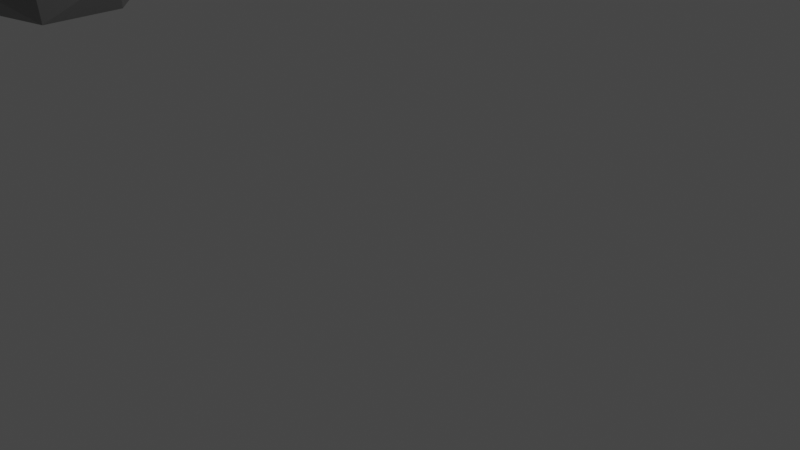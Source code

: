 # Source: Rocks.blend  (saved by Blender 3.6.11; exported with 4.5.12 LTS)
import bpy
from mathutils import Matrix  # noqa: F401  (used for matrix-valued properties, if any)

bpy.ops.wm.read_factory_settings(use_empty=True)
scene = bpy.context.scene
scene.name = 'Scene'

# ---- collections
col_collection = bpy.data.collections.new('Collection'); scene.collection.children.link(col_collection)

# ---- materials (node trees are filled in below, after node groups)
mat_material = bpy.data.materials.new('Material')
mat_material.use_transparent_shadow = False
mat_material_001 = bpy.data.materials.new('Material.001')
mat_material_001.use_transparent_shadow = False

# ---- material node trees
mat_material.use_nodes = True; mat_material.node_tree.nodes.clear()
_N = mat_material.node_tree.nodes; _L = mat_material.node_tree.links
n0 = _N.new('ShaderNodeBsdfPrincipled'); n0.name = 'Principled BSDF'; n0.location = (10, 300)
n0.distribution = 'GGX'
n0.subsurface_method = 'RANDOM_WALK_SKIN'
n0.inputs[0].default_value = (0.2429, 0.2429, 0.2429, 1.0)
n0.inputs[3].default_value = 1.45
n0.inputs[27].default_value = (0.0, 0.0, 0.0, 1.0)
n0.inputs[28].default_value = 1.0
n1 = _N.new('ShaderNodeOutputMaterial'); n1.name = 'Material Output'; n1.location = (300, 300)
_L.new(n0.outputs[0], n1.inputs[0])
n1.is_active_output = True
mat_material_001.use_nodes = True; mat_material_001.node_tree.nodes.clear()
_N = mat_material_001.node_tree.nodes; _L = mat_material_001.node_tree.links
n0 = _N.new('ShaderNodeBsdfPrincipled'); n0.name = 'Principled BSDF'; n0.location = (10, 300)
n0.distribution = 'GGX'
n0.subsurface_method = 'RANDOM_WALK_SKIN'
n0.inputs[0].default_value = (0.07143, 0.07143, 0.07143, 1.0)
n0.inputs[3].default_value = 1.45
n0.inputs[27].default_value = (0.0, 0.0, 0.0, 1.0)
n0.inputs[28].default_value = 1.0
n1 = _N.new('ShaderNodeOutputMaterial'); n1.name = 'Material Output'; n1.location = (300, 300)
_L.new(n0.outputs[0], n1.inputs[0])
n1.is_active_output = True

# ---- world
world_world = bpy.data.worlds.new('World'); scene.world = world_world
world_world.use_nodes = True; world_world.node_tree.nodes.clear()
_N = world_world.node_tree.nodes; _L = world_world.node_tree.links
n0 = _N.new('ShaderNodeOutputWorld'); n0.name = 'World Output'; n0.location = (300, 300)
n1 = _N.new('ShaderNodeBackground'); n1.name = 'Background'; n1.location = (10, 300)
n1.inputs[0].default_value = (0.05088, 0.05088, 0.05088, 1.0)
_L.new(n1.outputs[0], n0.inputs[0])
n0.is_active_output = True
world_world.color = (0.05088, 0.05088, 0.05088)
world_world.use_sun_shadow = False
world_world.sun_shadow_jitter_overblur = 0.0

# ---- cameras
cam_camera = bpy.data.cameras.new('Camera')
cam_camera.clip_end = 100.0
cam_camera.ortho_scale = 7.314

# ---- lights
light_light = bpy.data.lights.new('Light', 'POINT')
light_light.transmission_factor = 0.0
light_light.energy = 1000.0
light_light.shadow_soft_size = 0.1
light_light.shadow_maximum_resolution = 0.006
light_light.use_absolute_resolution = True

# ---- meshes
me_icosphere_002 = bpy.data.meshes.new('Icosphere.002')
me_icosphere_002.from_pydata([(0.0, 0.0, -0.8907), (0.7236, -0.5257, -0.4472), (-0.2764, -0.8506, -0.4472), (-0.8944, 0.0, -0.4472), (-0.2764, 0.8506, -0.4472), (0.7236, 0.5257, -0.4472), (0.2764, -0.8506, 0.4472), (-0.7236, -0.5257, 0.4472), (-0.7236, 0.5257, 0.4472), (0.2764, 0.8506, 0.4472), (0.8944, 0.0, 0.4472), (0.0, 0.0, 1.0), (-0.1625, -0.5, -0.8725), (0.4253, -0.309, -0.8725), (0.2629, -0.809, -0.5257), (0.8506, 0.0, -0.5257), (0.4253, 0.309, -0.8725), (-0.5257, 0.0, -0.8725), (-0.6882, -0.5, -0.5257), (-0.1625, 0.5, -0.8725), (-0.6882, 0.5, -0.5257), (0.2629, 0.809, -0.5257), (0.9511, -0.309, 0.0), (0.9511, 0.309, 0.0), (0.0, -1.0, 0.0), (0.5878, -0.809, 0.0), (-0.9511, -0.309, 0.0), (-0.5878, -0.809, 0.0), (-0.5878, 0.809, 0.0), (-0.9511, 0.309, 0.0), (0.5878, 0.809, 0.0), (0.0, 1.0, 0.0), (0.6882, -0.5, 0.5257), (-0.2629, -0.809, 0.5257), (-0.8506, 0.0, 0.5257), (-0.2629, 0.809, 0.5257), (0.6882, 0.5, 0.5257), (0.1625, -0.5, 0.8507), (0.5257, 0.0, 0.8507), (-0.4253, -0.309, 0.8507), (-0.4253, 0.309, 0.8507), (0.1625, 0.5, 0.8507)], [], [(0, 13, 12), (1, 13, 15), (0, 12, 17), (0, 17, 19), (0, 19, 16), (1, 15, 22), (2, 14, 24), (3, 18, 26), (4, 20, 28), (5, 21, 30), (1, 22, 25), (2, 24, 27), (3, 26, 29), (4, 28, 31), (5, 30, 23), (6, 32, 37), (7, 33, 39), (8, 34, 40), (9, 35, 41), (10, 36, 38), (38, 41, 11), (38, 36, 41), (36, 9, 41), (41, 40, 11), (41, 35, 40), (35, 8, 40), (40, 39, 11), (40, 34, 39), (34, 7, 39), (39, 37, 11), (39, 33, 37), (33, 6, 37), (37, 38, 11), (37, 32, 38), (32, 10, 38), (23, 36, 10), (23, 30, 36), (30, 9, 36), (31, 35, 9), (31, 28, 35), (28, 8, 35), (29, 34, 8), (29, 26, 34), (26, 7, 34), (27, 33, 7), (27, 24, 33), (24, 6, 33), (25, 32, 6), (25, 22, 32), (22, 10, 32), (30, 31, 9), (30, 21, 31), (21, 4, 31), (28, 29, 8), (28, 20, 29), (20, 3, 29), (26, 27, 7), (26, 18, 27), (18, 2, 27), (24, 25, 6), (24, 14, 25), (14, 1, 25), (22, 23, 10), (22, 15, 23), (15, 5, 23), (16, 21, 5), (16, 19, 21), (19, 4, 21), (19, 20, 4), (19, 17, 20), (17, 3, 20), (17, 18, 3), (17, 12, 18), (12, 2, 18), (15, 16, 5), (15, 13, 16), (13, 0, 16), (12, 14, 2), (12, 13, 14), (13, 1, 14)])
_uv = me_icosphere_002.uv_layers.new(name='UVMap')
_uv.uv.foreach_set('vector', [0.1818, 0.0, 0.2273, 0.07873, 0.1364, 0.07873, 0.2727, 0.1575, 0.3182, 0.07873, 0.3636, 0.1575, 0.9091, 0.0, 0.9545, 0.07873, 0.8636, 0.07873, 0.7273, 0.0, 0.7727, 0.07873, 0.6818, 0.07873, 0.5455, 0.0, 0.5909, 0.07873, 0.5, 0.07873, 0.2727, 0.1575, 0.3636, 0.1575, 0.3182, 0.2362, 0.09091, 0.1575, 0.1818, 0.1575, 0.1364, 0.2362, 0.8182, 0.1575, 0.9091, 0.1575, 0.8636, 0.2362, 0.6364, 0.1575, 0.7273, 0.1575, 0.6818, 0.2362, 0.4545, 0.1575, 0.5455, 0.1575, 0.5, 0.2362, 0.2727, 0.1575, 0.3182, 0.2362, 0.2273, 0.2362, 0.09091, 0.1575, 0.1364, 0.2362, 0.04546, 0.2362, 0.8182, 0.1575, 0.8636, 0.2362, 0.7727, 0.2362, 0.6364, 0.1575, 0.6818, 0.2362, 0.5909, 0.2362, 0.4545, 0.1575, 0.5, 0.2362, 0.4091, 0.2362, 0.1818, 0.3149, 0.2727, 0.3149, 0.2273, 0.3937, 0.0, 0.3149, 0.09091, 0.3149, 0.04546, 0.3937, 0.7273, 0.3149, 0.8182, 0.3149, 0.7727, 0.3937, 0.5455, 0.3149, 0.6364, 0.3149, 0.5909, 0.3937, 0.3636, 0.3149, 0.4545, 0.3149, 0.4091, 0.3937, 0.4091, 0.3937, 0.5, 0.3937, 0.4545, 0.4724, 0.4091, 0.3937, 0.4545, 0.3149, 0.5, 0.3937, 0.4545, 0.3149, 0.5455, 0.3149, 0.5, 0.3937, 0.5909, 0.3937, 0.6818, 0.3937, 0.6364, 0.4724, 0.5909, 0.3937, 0.6364, 0.3149, 0.6818, 0.3937, 0.6364, 0.3149, 0.7273, 0.3149, 0.6818, 0.3937, 0.7727, 0.3937, 0.8636, 0.3937, 0.8182, 0.4724, 0.7727, 0.3937, 0.8182, 0.3149, 0.8636, 0.3937, 0.8182, 0.3149, 0.9091, 0.3149, 0.8636, 0.3937, 0.04546, 0.3937, 0.1364, 0.3937, 0.09091, 0.4724, 0.04546, 0.3937, 0.09091, 0.3149, 0.1364, 0.3937, 0.09091, 0.3149, 0.1818, 0.3149, 0.1364, 0.3937, 0.2273, 0.3937, 0.3182, 0.3937, 0.2727, 0.4724, 0.2273, 0.3937, 0.2727, 0.3149, 0.3182, 0.3937, 0.2727, 0.3149, 0.3636, 0.3149, 0.3182, 0.3937, 0.4091, 0.2362, 0.4545, 0.3149, 0.3636, 0.3149, 0.4091, 0.2362, 0.5, 0.2362, 0.4545, 0.3149, 0.5, 0.2362, 0.5455, 0.3149, 0.4545, 0.3149, 0.5909, 0.2362, 0.6364, 0.3149, 0.5455, 0.3149, 0.5909, 0.2362, 0.6818, 0.2362, 0.6364, 0.3149, 0.6818, 0.2362, 0.7273, 0.3149, 0.6364, 0.3149, 0.7727, 0.2362, 0.8182, 0.3149, 0.7273, 0.3149, 0.7727, 0.2362, 0.8636, 0.2362, 0.8182, 0.3149, 0.8636, 0.2362, 0.9091, 0.3149, 0.8182, 0.3149, 0.04546, 0.2362, 0.09091, 0.3149, 0.0, 0.3149, 0.04546, 0.2362, 0.1364, 0.2362, 0.09091, 0.3149, 0.1364, 0.2362, 0.1818, 0.3149, 0.09091, 0.3149, 0.2273, 0.2362, 0.2727, 0.3149, 0.1818, 0.3149, 0.2273, 0.2362, 0.3182, 0.2362, 0.2727, 0.3149, 0.3182, 0.2362, 0.3636, 0.3149, 0.2727, 0.3149, 0.5, 0.2362, 0.5909, 0.2362, 0.5455, 0.3149, 0.5, 0.2362, 0.5455, 0.1575, 0.5909, 0.2362, 0.5455, 0.1575, 0.6364, 0.1575, 0.5909, 0.2362, 0.6818, 0.2362, 0.7727, 0.2362, 0.7273, 0.3149, 0.6818, 0.2362, 0.7273, 0.1575, 0.7727, 0.2362, 0.7273, 0.1575, 0.8182, 0.1575, 0.7727, 0.2362, 0.8636, 0.2362, 0.9545, 0.2362, 0.9091, 0.3149, 0.8636, 0.2362, 0.9091, 0.1575, 0.9545, 0.2362, 0.9091, 0.1575, 1.0, 0.1575, 0.9545, 0.2362, 0.1364, 0.2362, 0.2273, 0.2362, 0.1818, 0.3149, 0.1364, 0.2362, 0.1818, 0.1575, 0.2273, 0.2362, 0.1818, 0.1575, 0.2727, 0.1575, 0.2273, 0.2362, 0.3182, 0.2362, 0.4091, 0.2362, 0.3636, 0.3149, 0.3182, 0.2362, 0.3636, 0.1575, 0.4091, 0.2362, 0.3636, 0.1575, 0.4545, 0.1575, 0.4091, 0.2362, 0.5, 0.07873, 0.5455, 0.1575, 0.4545, 0.1575, 0.5, 0.07873, 0.5909, 0.07873, 0.5455, 0.1575, 0.5909, 0.07873, 0.6364, 0.1575, 0.5455, 0.1575, 0.6818, 0.07873, 0.7273, 0.1575, 0.6364, 0.1575, 0.6818, 0.07873, 0.7727, 0.07873, 0.7273, 0.1575, 0.7727, 0.07873, 0.8182, 0.1575, 0.7273, 0.1575, 0.8636, 0.07873, 0.9091, 0.1575, 0.8182, 0.1575, 0.8636, 0.07873, 0.9545, 0.07873, 0.9091, 0.1575, 0.9545, 0.07873, 1.0, 0.1575, 0.9091, 0.1575, 0.3636, 0.1575, 0.4091, 0.07873, 0.4545, 0.1575, 0.3636, 0.1575, 0.3182, 0.07873, 0.4091, 0.07873, 0.3182, 0.07873, 0.3636, 0.0, 0.4091, 0.07873, 0.1364, 0.07873, 0.1818, 0.1575, 0.09091, 0.1575, 0.1364, 0.07873, 0.2273, 0.07873, 0.1818, 0.1575, 0.2273, 0.07873, 0.2727, 0.1575, 0.1818, 0.1575])
me_icosphere_002.materials.append(mat_material)
me_icosphere_002.update()
me_icosphere_003 = bpy.data.meshes.new('Icosphere.003')
me_icosphere_003.from_pydata([(3.911, 1.309e-09, -0.8385), (4.851, -0.3871, -0.4347), (3.552, -0.6264, -0.4347), (2.748, 1.309e-09, -0.4347), (3.552, 0.6264, -0.4347), (4.851, 0.3871, -0.4347), (4.27, -0.6264, 0.3514), (2.97, -0.3871, 0.3514), (2.97, 0.3871, 0.3514), (4.27, 0.6264, 0.3514), (5.073, 1.309e-09, 0.3514), (3.911, 1.309e-09, 0.8373), (3.7, -0.3682, -0.8058), (4.464, -0.2276, -0.8058), (4.252, -0.5957, -0.5038), (5.016, 1.309e-09, -0.5038), (4.464, 0.2276, -0.8058), (3.228, 1.309e-09, -0.8058), (3.016, -0.3682, -0.5038), (3.7, 0.3682, -0.8058), (3.016, 0.3682, -0.5038), (4.252, 0.5957, -0.5038), (5.147, -0.2276, -0.04167), (5.147, 0.2276, -0.04167), (3.911, -0.7364, -0.04167), (4.675, -0.5957, -0.04167), (2.675, -0.2276, -0.04167), (3.147, -0.5957, -0.04167), (3.147, 0.5957, -0.04167), (2.675, 0.2276, -0.04167), (4.675, 0.5957, -0.04167), (3.911, 0.7364, -0.04167), (4.805, -0.3682, 0.4204), (3.569, -0.5957, 0.4204), (2.805, 1.309e-09, 0.4204), (3.569, 0.5957, 0.4204), (4.805, 0.3682, 0.4204), (4.122, -0.3682, 0.706), (4.594, 1.309e-09, 0.706), (3.358, -0.2276, 0.706), (3.358, 0.2276, 0.706), (4.122, 0.3682, 0.706)], [], [(0, 13, 12), (1, 13, 15), (0, 12, 17), (0, 17, 19), (0, 19, 16), (1, 15, 22), (2, 14, 24), (3, 18, 26), (4, 20, 28), (5, 21, 30), (1, 22, 25), (2, 24, 27), (3, 26, 29), (4, 28, 31), (5, 30, 23), (6, 32, 37), (7, 33, 39), (8, 34, 40), (9, 35, 41), (10, 36, 38), (38, 41, 11), (38, 36, 41), (36, 9, 41), (41, 40, 11), (41, 35, 40), (35, 8, 40), (40, 39, 11), (40, 34, 39), (34, 7, 39), (39, 37, 11), (39, 33, 37), (33, 6, 37), (37, 38, 11), (37, 32, 38), (32, 10, 38), (23, 36, 10), (23, 30, 36), (30, 9, 36), (31, 35, 9), (31, 28, 35), (28, 8, 35), (29, 34, 8), (29, 26, 34), (26, 7, 34), (27, 33, 7), (27, 24, 33), (24, 6, 33), (25, 32, 6), (25, 22, 32), (22, 10, 32), (30, 31, 9), (30, 21, 31), (21, 4, 31), (28, 29, 8), (28, 20, 29), (20, 3, 29), (26, 27, 7), (26, 18, 27), (18, 2, 27), (24, 25, 6), (24, 14, 25), (14, 1, 25), (22, 23, 10), (22, 15, 23), (15, 5, 23), (16, 21, 5), (16, 19, 21), (19, 4, 21), (19, 20, 4), (19, 17, 20), (17, 3, 20), (17, 18, 3), (17, 12, 18), (12, 2, 18), (15, 16, 5), (15, 13, 16), (13, 0, 16), (12, 14, 2), (12, 13, 14), (13, 1, 14)])
_uv = me_icosphere_003.uv_layers.new(name='UVMap')
_uv.uv.foreach_set('vector', [0.1818, 0.0, 0.2273, 0.07873, 0.1364, 0.07873, 0.2727, 0.1575, 0.3182, 0.07873, 0.3636, 0.1575, 0.9091, 0.0, 0.9545, 0.07873, 0.8636, 0.07873, 0.7273, 0.0, 0.7727, 0.07873, 0.6818, 0.07873, 0.5455, 0.0, 0.5909, 0.07873, 0.5, 0.07873, 0.2727, 0.1575, 0.3636, 0.1575, 0.3182, 0.2362, 0.09091, 0.1575, 0.1818, 0.1575, 0.1364, 0.2362, 0.8182, 0.1575, 0.9091, 0.1575, 0.8636, 0.2362, 0.6364, 0.1575, 0.7273, 0.1575, 0.6818, 0.2362, 0.4545, 0.1575, 0.5455, 0.1575, 0.5, 0.2362, 0.2727, 0.1575, 0.3182, 0.2362, 0.2273, 0.2362, 0.09091, 0.1575, 0.1364, 0.2362, 0.04546, 0.2362, 0.8182, 0.1575, 0.8636, 0.2362, 0.7727, 0.2362, 0.6364, 0.1575, 0.6818, 0.2362, 0.5909, 0.2362, 0.4545, 0.1575, 0.5, 0.2362, 0.4091, 0.2362, 0.1818, 0.3149, 0.2727, 0.3149, 0.2273, 0.3937, 0.0, 0.3149, 0.09091, 0.3149, 0.04546, 0.3937, 0.7273, 0.3149, 0.8182, 0.3149, 0.7727, 0.3937, 0.5455, 0.3149, 0.6364, 0.3149, 0.5909, 0.3937, 0.3636, 0.3149, 0.4545, 0.3149, 0.4091, 0.3937, 0.4091, 0.3937, 0.5, 0.3937, 0.4545, 0.4724, 0.4091, 0.3937, 0.4545, 0.3149, 0.5, 0.3937, 0.4545, 0.3149, 0.5455, 0.3149, 0.5, 0.3937, 0.5909, 0.3937, 0.6818, 0.3937, 0.6364, 0.4724, 0.5909, 0.3937, 0.6364, 0.3149, 0.6818, 0.3937, 0.6364, 0.3149, 0.7273, 0.3149, 0.6818, 0.3937, 0.7727, 0.3937, 0.8636, 0.3937, 0.8182, 0.4724, 0.7727, 0.3937, 0.8182, 0.3149, 0.8636, 0.3937, 0.8182, 0.3149, 0.9091, 0.3149, 0.8636, 0.3937, 0.04546, 0.3937, 0.1364, 0.3937, 0.09091, 0.4724, 0.04546, 0.3937, 0.09091, 0.3149, 0.1364, 0.3937, 0.09091, 0.3149, 0.1818, 0.3149, 0.1364, 0.3937, 0.2273, 0.3937, 0.3182, 0.3937, 0.2727, 0.4724, 0.2273, 0.3937, 0.2727, 0.3149, 0.3182, 0.3937, 0.2727, 0.3149, 0.3636, 0.3149, 0.3182, 0.3937, 0.4091, 0.2362, 0.4545, 0.3149, 0.3636, 0.3149, 0.4091, 0.2362, 0.5, 0.2362, 0.4545, 0.3149, 0.5, 0.2362, 0.5455, 0.3149, 0.4545, 0.3149, 0.5909, 0.2362, 0.6364, 0.3149, 0.5455, 0.3149, 0.5909, 0.2362, 0.6818, 0.2362, 0.6364, 0.3149, 0.6818, 0.2362, 0.7273, 0.3149, 0.6364, 0.3149, 0.7727, 0.2362, 0.8182, 0.3149, 0.7273, 0.3149, 0.7727, 0.2362, 0.8636, 0.2362, 0.8182, 0.3149, 0.8636, 0.2362, 0.9091, 0.3149, 0.8182, 0.3149, 0.04546, 0.2362, 0.09091, 0.3149, 0.0, 0.3149, 0.04546, 0.2362, 0.1364, 0.2362, 0.09091, 0.3149, 0.1364, 0.2362, 0.1818, 0.3149, 0.09091, 0.3149, 0.2273, 0.2362, 0.2727, 0.3149, 0.1818, 0.3149, 0.2273, 0.2362, 0.3182, 0.2362, 0.2727, 0.3149, 0.3182, 0.2362, 0.3636, 0.3149, 0.2727, 0.3149, 0.5, 0.2362, 0.5909, 0.2362, 0.5455, 0.3149, 0.5, 0.2362, 0.5455, 0.1575, 0.5909, 0.2362, 0.5455, 0.1575, 0.6364, 0.1575, 0.5909, 0.2362, 0.6818, 0.2362, 0.7727, 0.2362, 0.7273, 0.3149, 0.6818, 0.2362, 0.7273, 0.1575, 0.7727, 0.2362, 0.7273, 0.1575, 0.8182, 0.1575, 0.7727, 0.2362, 0.8636, 0.2362, 0.9545, 0.2362, 0.9091, 0.3149, 0.8636, 0.2362, 0.9091, 0.1575, 0.9545, 0.2362, 0.9091, 0.1575, 1.0, 0.1575, 0.9545, 0.2362, 0.1364, 0.2362, 0.2273, 0.2362, 0.1818, 0.3149, 0.1364, 0.2362, 0.1818, 0.1575, 0.2273, 0.2362, 0.1818, 0.1575, 0.2727, 0.1575, 0.2273, 0.2362, 0.3182, 0.2362, 0.4091, 0.2362, 0.3636, 0.3149, 0.3182, 0.2362, 0.3636, 0.1575, 0.4091, 0.2362, 0.3636, 0.1575, 0.4545, 0.1575, 0.4091, 0.2362, 0.5, 0.07873, 0.5455, 0.1575, 0.4545, 0.1575, 0.5, 0.07873, 0.5909, 0.07873, 0.5455, 0.1575, 0.5909, 0.07873, 0.6364, 0.1575, 0.5455, 0.1575, 0.6818, 0.07873, 0.7273, 0.1575, 0.6364, 0.1575, 0.6818, 0.07873, 0.7727, 0.07873, 0.7273, 0.1575, 0.7727, 0.07873, 0.8182, 0.1575, 0.7273, 0.1575, 0.8636, 0.07873, 0.9091, 0.1575, 0.8182, 0.1575, 0.8636, 0.07873, 0.9545, 0.07873, 0.9091, 0.1575, 0.9545, 0.07873, 1.0, 0.1575, 0.9091, 0.1575, 0.3636, 0.1575, 0.4091, 0.07873, 0.4545, 0.1575, 0.3636, 0.1575, 0.3182, 0.07873, 0.4091, 0.07873, 0.3182, 0.07873, 0.3636, 0.0, 0.4091, 0.07873, 0.1364, 0.07873, 0.1818, 0.1575, 0.09091, 0.1575, 0.1364, 0.07873, 0.2273, 0.07873, 0.1818, 0.1575, 0.2273, 0.07873, 0.2727, 0.1575, 0.1818, 0.1575])
me_icosphere_003.materials.append(mat_material_001)
me_icosphere_003.update()

# ---- objects
ob_light = bpy.data.objects.new('Light', light_light)
ob_camera = bpy.data.objects.new('Camera', cam_camera)
ob_icosphere_002 = bpy.data.objects.new('Icosphere.002', me_icosphere_002)
ob_icosphere_003 = bpy.data.objects.new('Icosphere.003', me_icosphere_003)

# ---- transforms, parenting, visibility, modifiers, constraints
ob_light.location = (4.076, 1.005, 5.904)
ob_light.rotation_euler = (0.6503, 0.05522, 1.866)
ob_light.lock_rotations_4d = False
ob_light.empty_display_type = 'ARROWS'
ob_light.color = (0.0, 0.0, 0.0, 0.0)
ob_light.lineart.crease_threshold = 0.0
ob_camera.location = (7.359, -6.926, 4.958)
ob_camera.rotation_euler = (1.109, 0.0, 0.8149)
ob_camera.lock_rotations_4d = False
ob_camera.empty_display_type = 'ARROWS'
ob_camera.color = (0.0, 0.0, 0.0, 0.0)
ob_camera.display_type = 'WIRE'
ob_camera.lineart.crease_threshold = 0.0
ob_icosphere_002.location = (-7.249, 0.0, 2.751)
ob_icosphere_002.scale = (2.509, 1.935, 2.219)
ob_icosphere_003.location = (-11.53, 3.547, 1.741)
ob_icosphere_003.rotation_euler = (-0.06376, 0.02535, -1.193)

# ---- collection membership
col_collection.objects.link(ob_light)
col_collection.objects.link(ob_camera)
col_collection.objects.link(ob_icosphere_002)
col_collection.objects.link(ob_icosphere_003)

# ---- scene / render settings (as saved in the file)
scene.camera = ob_camera
scene.frame_start = 1; scene.frame_end = 250; scene.frame_set(1)
scene.render.engine = 'BLENDER_EEVEE_NEXT'
scene.cycles.sampling_pattern = 'TABULATED_SOBOL'
scene.view_settings.view_transform = 'Filmic'
bpy.context.view_layer.update()
